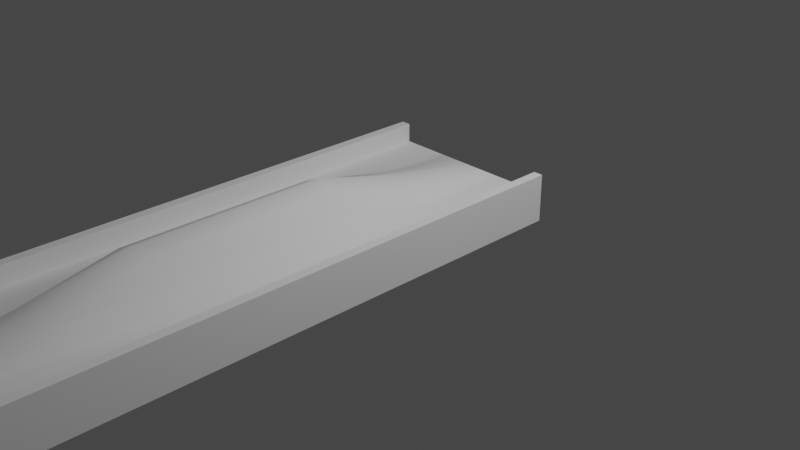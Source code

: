 # Source: Court-15.blend  (saved by Blender 2.92.15; exported with 4.5.12 LTS)
import bpy
from mathutils import Matrix  # noqa: F401  (used for matrix-valued properties, if any)

bpy.ops.wm.read_factory_settings(use_empty=True)
scene = bpy.context.scene
scene.name = 'Scene'

# ---- collections
col_collection = bpy.data.collections.new('Collection'); scene.collection.children.link(col_collection)

# ---- materials (node trees are filled in below, after node groups)
mat_m_grass = bpy.data.materials.new('m_grass')
mat_m_edge = bpy.data.materials.new('m_edge')

# ---- material node trees

# ---- world
world_world = bpy.data.worlds.new('World'); scene.world = world_world
world_world.use_nodes = True; world_world.node_tree.nodes.clear()
_N = world_world.node_tree.nodes; _L = world_world.node_tree.links
n0 = _N.new('ShaderNodeOutputWorld'); n0.name = 'World Output'; n0.location = (300, 300)
n1 = _N.new('ShaderNodeBackground'); n1.name = 'Background'; n1.location = (10, 300)
n1.inputs[0].default_value = (0.05088, 0.05088, 0.05088, 1.0)
_L.new(n1.outputs[0], n0.inputs[0])
n0.is_active_output = True
world_world.color = (0.05088, 0.05088, 0.05088)
world_world.use_sun_shadow = False
world_world.sun_shadow_jitter_overblur = 0.0

# ---- cameras
cam_camera = bpy.data.cameras.new('Camera')
cam_camera.clip_end = 100.0
cam_camera.ortho_scale = 7.314

# ---- lights
light_light = bpy.data.lights.new('Light', 'POINT')
light_light.transmission_factor = 0.0
light_light.energy = 1000.0
light_light.shadow_soft_size = 0.1
light_light.shadow_maximum_resolution = 0.006
light_light.use_absolute_resolution = True

# ---- meshes
me_plane = bpy.data.meshes.new('Plane')
me_plane.from_pydata([(0.9, -1.0, 0.3), (0.9, 1.0, 0.3), (0.9, -1.0, 0.5025), (0.9, 1.0, 0.5025), (1.0, -1.0, 0.5025), (1.0, 1.0, 0.5025), (0.3312, -1.012, 0.4851), (1.0, 1.0, 0.0), (-0.9, -1.0, 0.3), (-0.9, 1.0, 0.3), (-0.9, -1.0, 0.5025), (-0.9, 1.0, 0.5025), (-1.0, -1.0, 0.5025), (-1.0, 1.0, 0.5025), (-1.0, -1.0, 0.0), (-1.0, 1.0, 0.0), (0.3375, -5.0, 0.3), (-0.225, -3.0, 0.6549), (-0.225, -5.0, 0.3), (-0.225, 1.0, 0.3), (-0.225, -1.0, 0.6549), (0.225, -5.0, 0.3), (1.0, -3.0, 0.0), (1.0, -1.0, 0.0), (0.225, 1.0, 0.3), (0.225, -3.0, 0.6549), (-0.9, -3.0, 0.5025), (0.225, -1.0, 0.6549), (-1.0, -3.0, 0.5025), (0.45, -1.0, 0.3), (-1.0, -3.0, 0.0), (0.45, -5.0, 0.3), (0.9, -5.0, 0.3), (0.9, -3.0, 0.3), (0.9, -5.0, 0.5025), (0.9, -3.0, 0.5025), (1.0, -5.0, 0.5025), (1.0, -3.0, 0.5025), (1.0, -5.0, 0.0), (0.45, -3.0, 0.3), (-0.9, -5.0, 0.3), (-0.9, -3.0, 0.3), (-0.9, -5.0, 0.5025), (0.45, 1.0, 0.3), (-1.0, -5.0, 0.5025), (-0.45, -1.0, 0.3), (-1.0, -5.0, 0.0), (-0.45, -3.0, 0.3), (-0.45, 1.0, 0.3), (0.0, -1.0, 0.756), (-0.45, -5.0, 0.3), (0.0, 1.0, 0.3), (0.0, -5.0, 0.3), (0.0, -3.0, 0.756), (0.3312, -3.012, 0.4851), (0.3375, 1.0, 0.3), (-0.3438, -3.012, 0.4851), (-0.3375, 1.0, 0.3), (-0.3438, -1.012, 0.4851), (-0.3375, -5.0, 0.3), (0.9, 0.0, 0.3), (0.9, 0.0, 0.5025), (1.0, 0.0, 0.5025), (0.3344, -0.005813, 0.3348), (-0.9, 0.0, 0.3), (-0.9, 0.0, 0.5025), (-1.0, 0.0, 0.5025), (-1.0, 0.0, 0.0), (-0.225, 0.0, 0.4438), (0.225, 0.0, 0.4438), (0.45, 0.0, 0.3), (-0.45, 0.0, 0.3), (1.0, 0.0, 0.0), (0.0, 0.0, 0.4843), (-0.3406, -0.005813, 0.3348), (0.3344, -4.006, 0.3348), (-0.225, -4.0, 0.4438), (0.225, -4.0, 0.4438), (0.9, -4.0, 0.3), (0.9, -4.0, 0.5025), (1.0, -4.0, 0.5025), (0.45, -4.0, 0.3), (-0.9, -4.0, 0.3), (-0.45, -4.0, 0.3), (0.0, -4.0, 0.4843), (1.0, -4.0, 0.0), (-0.9, -4.0, 0.5025), (-1.0, -4.0, 0.5025), (-1.0, -4.0, 0.0), (-0.3406, -4.006, 0.3348)], [], [(60, 0, 2, 61), (61, 2, 4, 62), (62, 4, 23, 72), (64, 65, 10, 8), (65, 66, 12, 10), (66, 67, 14, 12), (71, 64, 8, 45), (0, 33, 35, 2), (2, 35, 37, 4), (4, 37, 22, 23), (8, 10, 26, 41), (10, 12, 28, 26), (12, 14, 30, 28), (45, 8, 41, 47), (78, 32, 34, 79), (79, 34, 36, 80), (80, 36, 38, 85), (82, 86, 42, 40), (86, 87, 44, 42), (87, 88, 46, 44), (83, 82, 40, 50), (27, 49, 53, 25), (69, 73, 49, 27), (77, 84, 52, 21), (89, 83, 50, 59), (58, 45, 47, 56), (74, 71, 45, 58), (78, 81, 31, 32), (60, 70, 29, 0), (0, 29, 39, 33), (75, 77, 21, 16), (63, 69, 27, 6), (6, 27, 25, 54), (73, 68, 20, 49), (49, 20, 17, 53), (84, 76, 18, 52), (29, 6, 54, 39), (70, 63, 6, 29), (81, 75, 16, 31), (68, 74, 58, 20), (20, 58, 56, 17), (76, 89, 59, 18), (19, 57, 74, 68), (43, 55, 63, 70), (51, 19, 68, 73), (55, 24, 69, 63), (1, 43, 70, 60), (57, 48, 71, 74), (24, 51, 73, 69), (48, 9, 64, 71), (13, 15, 67, 66), (11, 13, 66, 65), (9, 11, 65, 64), (5, 62, 72, 7), (3, 61, 62, 5), (1, 60, 61, 3), (17, 56, 89, 76), (39, 54, 75, 81), (53, 17, 76, 84), (54, 25, 77, 75), (33, 39, 81, 78), (56, 47, 83, 89), (25, 53, 84, 77), (47, 41, 82, 83), (28, 30, 88, 87), (26, 28, 87, 86), (41, 26, 86, 82), (37, 80, 85, 22), (35, 79, 80, 37), (33, 78, 79, 35)])
me_plane.polygons.foreach_set('use_smooth', [True] * 70)
me_plane.polygons.foreach_set('material_index', [1, 1, 1, 1, 1, 1, 0, 1, 1, 1, 1, 1, 1, 0, 1, 1, 1, 1, 1, 1, 0, 0, 0, 0, 0, 0, 0, 0, 0, 0, 0, 0, 0, 0, 0, 0, 0, 0, 0, 0, 0, 0, 0, 0, 0, 0, 0, 0, 0, 0, 1, 1, 1, 1, 1, 1, 0, 0, 0, 0, 0, 0, 0, 0, 1, 1, 1, 1, 1, 1])
_uv = me_plane.uv_layers.new(name='UVMap')
_uv.uv.foreach_set('vector', [0.8333, 0.5, 0.8333, 1.0, 0.75, 1.0, 0.75, 0.5, 0.8333, 0.5, 0.8333, 0.0, 0.9167, 2.98e-08, 0.9167, 0.5, 2.546e-07, 0.5, 0.0, 0.0, 0.3333, 0.0, 0.3333, 0.5, 0.75, 0.5, 0.6667, 0.5, 0.6667, 0.0, 0.75, 5.96e-08, 1.0, 0.5, 0.9167, 0.5, 0.9167, 0.0, 1.0, 0.0, 0.3333, 0.5, 0.6667, 0.5, 0.6667, 1.0, 0.3333, 1.0, 0.4252, 0.8336, 0.3502, 0.8336, 0.3502, 0.667, 0.4252, 0.667, 0.8333, 0.0, 0.8333, 1.0, 0.75, 1.0, 0.75, 0.0, 0.8333, 1.0, 0.8333, 0.0, 0.9167, 2.98e-08, 0.9167, 1.0, 5.091e-07, 1.0, 0.0, 0.0, 0.3333, 0.0, 0.3333, 1.0, 0.75, 1.0, 0.6667, 1.0, 0.6667, 0.0, 0.75, 5.96e-08, 1.0, 1.0, 0.9167, 1.0, 0.9167, 0.0, 1.0, 0.0, 0.3333, 0.0, 0.6667, 0.0, 0.6667, 1.0, 0.3333, 1.0, 0.4252, 0.667, 0.3502, 0.667, 0.3502, 0.3336, 0.4252, 0.3336, 0.8333, 0.5, 0.8333, 1.0, 0.75, 1.0, 0.75, 0.5, 0.8333, 0.5, 0.8333, 0.0, 0.9167, 2.98e-08, 0.9167, 0.5, 2.546e-07, 0.5, 0.0, 0.0, 0.3333, 0.0, 0.3333, 0.5, 0.75, 0.5, 0.6667, 0.5, 0.6667, 0.0, 0.75, 5.96e-08, 1.0, 0.5, 0.9167, 0.5, 0.9167, 0.0, 1.0, 0.0, 0.3333, 0.5, 0.6667, 0.5, 0.6667, 1.0, 0.3333, 1.0, 0.4252, 0.167, 0.3502, 0.167, 0.3502, 0.0002907, 0.4252, 0.0002907, 0.5377, 0.667, 0.5002, 0.667, 0.5002, 0.3336, 0.5377, 0.3336, 0.5377, 0.8336, 0.5002, 0.8336, 0.5002, 0.667, 0.5377, 0.667, 0.5377, 0.167, 0.5002, 0.167, 0.5002, 0.0002907, 0.5377, 0.0002907, 0.4434, 0.166, 0.4252, 0.167, 0.4252, 0.0002907, 0.4439, 0.0002907, 0.4429, 0.665, 0.4252, 0.667, 0.4252, 0.3336, 0.4429, 0.3317, 0.4434, 0.8327, 0.4252, 0.8336, 0.4252, 0.667, 0.4429, 0.665, 0.6502, 0.167, 0.5752, 0.167, 0.5752, 0.0002907, 0.6502, 0.0002907, 0.6502, 0.8336, 0.5752, 0.8336, 0.5752, 0.667, 0.6502, 0.667, 0.6502, 0.667, 0.5752, 0.667, 0.5752, 0.3336, 0.6502, 0.3336, 0.5559, 0.166, 0.5377, 0.167, 0.5377, 0.0002907, 0.5564, 0.0002907, 0.8327, 0.4902, 0.8336, 0.5084, 0.667, 0.5435, 0.665, 0.4982, 0.665, 0.4982, 0.667, 0.5435, 0.3336, 0.5435, 0.3317, 0.4982, 0.5002, 0.8336, 0.4627, 0.8336, 0.4627, 0.667, 0.5002, 0.667, 0.5002, 0.667, 0.4627, 0.667, 0.4627, 0.3336, 0.5002, 0.3336, 0.5002, 0.167, 0.4627, 0.167, 0.4627, 0.0002907, 0.5002, 0.0002907, 0.5752, 0.667, 0.5554, 0.665, 0.5554, 0.3317, 0.5752, 0.3336, 0.5752, 0.8336, 0.5559, 0.8327, 0.5554, 0.665, 0.5752, 0.667, 0.5752, 0.167, 0.5559, 0.166, 0.5564, 0.0002907, 0.5752, 0.0002907, 0.8336, 0.5084, 0.8327, 0.4902, 0.665, 0.4982, 0.667, 0.5435, 0.667, 0.5435, 0.665, 0.4982, 0.3317, 0.4982, 0.3336, 0.5435, 0.4627, 0.167, 0.4434, 0.166, 0.4439, 0.0002907, 0.4627, 0.0002907, 0.4627, 1.0, 0.4439, 1.0, 0.4434, 0.8327, 0.4627, 0.8336, 0.5752, 1.0, 0.5564, 1.0, 0.5559, 0.8327, 0.5752, 0.8336, 0.5002, 1.0, 0.4627, 1.0, 0.4627, 0.8336, 0.5002, 0.8336, 0.5564, 1.0, 0.5377, 1.0, 0.5377, 0.8336, 0.5559, 0.8327, 0.6502, 1.0, 0.5752, 1.0, 0.5752, 0.8336, 0.6502, 0.8336, 0.4439, 1.0, 0.4252, 1.0, 0.4252, 0.8336, 0.4434, 0.8327, 0.5377, 1.0, 0.5002, 1.0, 0.5002, 0.8336, 0.5377, 0.8336, 0.4252, 1.0, 0.3502, 1.0, 0.3502, 0.8336, 0.4252, 0.8336, 0.3333, 0.0, 0.6667, 0.0, 0.6667, 0.5, 0.3333, 0.5, 1.0, 1.0, 0.9167, 1.0, 0.9167, 0.5, 1.0, 0.5, 0.75, 1.0, 0.6667, 1.0, 0.6667, 0.5, 0.75, 0.5, 5.091e-07, 1.0, 2.546e-07, 0.5, 0.3333, 0.5, 0.3333, 1.0, 0.8333, 1.0, 0.8333, 0.5, 0.9167, 0.5, 0.9167, 1.0, 0.8333, 0.0, 0.8333, 0.5, 0.75, 0.5, 0.75, 0.0, 0.3336, 0.5435, 0.3317, 0.4982, 0.166, 0.4902, 0.167, 0.5084, 0.5752, 0.3336, 0.5554, 0.3317, 0.5559, 0.166, 0.5752, 0.167, 0.5002, 0.3336, 0.4627, 0.3336, 0.4627, 0.167, 0.5002, 0.167, 0.3317, 0.4982, 0.3336, 0.5435, 0.167, 0.5084, 0.166, 0.4902, 0.6502, 0.3336, 0.5752, 0.3336, 0.5752, 0.167, 0.6502, 0.167, 0.4429, 0.3317, 0.4252, 0.3336, 0.4252, 0.167, 0.4434, 0.166, 0.5377, 0.3336, 0.5002, 0.3336, 0.5002, 0.167, 0.5377, 0.167, 0.4252, 0.3336, 0.3502, 0.3336, 0.3502, 0.167, 0.4252, 0.167, 0.3333, 0.0, 0.6667, 0.0, 0.6667, 0.5, 0.3333, 0.5, 1.0, 1.0, 0.9167, 1.0, 0.9167, 0.5, 1.0, 0.5, 0.75, 1.0, 0.6667, 1.0, 0.6667, 0.5, 0.75, 0.5, 5.091e-07, 1.0, 2.546e-07, 0.5, 0.3333, 0.5, 0.3333, 1.0, 0.8333, 1.0, 0.8333, 0.5, 0.9167, 0.5, 0.9167, 1.0, 0.8333, 0.0, 0.8333, 0.5, 0.75, 0.5, 0.75, 0.0])
me_plane.materials.append(mat_m_grass)
me_plane.materials.append(mat_m_edge)
me_plane.use_remesh_fix_poles = True
me_plane.use_remesh_preserve_attributes = False
me_plane.use_mirror_vertex_groups = False
me_plane.update()

# ---- objects
ob_light = bpy.data.objects.new('Light', light_light)
ob_camera = bpy.data.objects.new('Camera', cam_camera)
ob_plane = bpy.data.objects.new('Plane', me_plane)

# ---- transforms, parenting, visibility, modifiers, constraints
ob_light.location = (4.076, 1.005, 5.904)
ob_light.rotation_euler = (0.6503, 0.05522, 1.866)
ob_light.lock_rotations_4d = False
ob_light.empty_display_type = 'ARROWS'
ob_light.color = (0.0, 0.0, 0.0, 0.0)
ob_light.lineart.crease_threshold = 0.0
ob_camera.location = (7.359, -6.926, 4.958)
ob_camera.rotation_euler = (1.109, 0.0, 0.8149)
ob_camera.lock_rotations_4d = False
ob_camera.empty_display_type = 'ARROWS'
ob_camera.color = (0.0, 0.0, 0.0, 0.0)
ob_camera.display_type = 'WIRE'
ob_camera.lineart.crease_threshold = 0.0
ob_plane.location = (0.0, 0.0, 0.0)
ob_plane.lineart.crease_threshold = 0.0
_m = ob_plane.modifiers.new('EdgeSplit', 'EDGE_SPLIT')
_m.split_angle = 0.8168

# ---- collection membership
col_collection.objects.link(ob_light)
col_collection.objects.link(ob_camera)
col_collection.objects.link(ob_plane)

# ---- scene / render settings (as saved in the file)
scene.camera = ob_camera
scene.frame_start = 1; scene.frame_end = 250; scene.frame_set(1)
scene.render.engine = 'BLENDER_EEVEE_NEXT'
scene.cycles.samples = 128
scene.cycles.sampling_pattern = 'TABULATED_SOBOL'
scene.cycles.use_adaptive_sampling = False
scene.cycles.use_light_tree = False
scene.view_settings.view_transform = 'Filmic'
bpy.context.view_layer.update()

